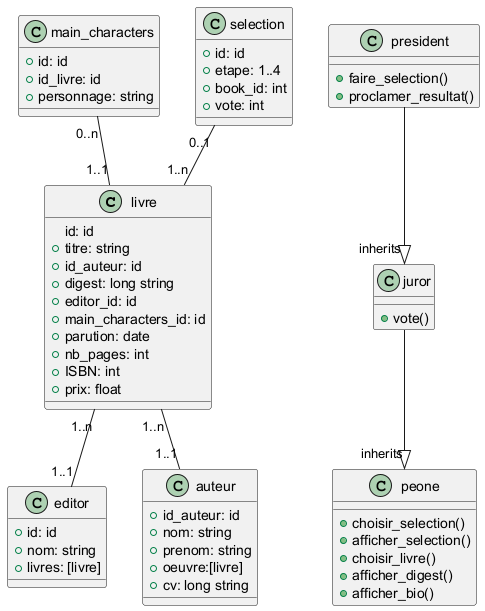

The diagram above was rendered by PlantUML. Its source (embedded in the PNG):
@startuml
'https://plantuml.com/class-diagram
class livre{
id: id
+titre: string
+id_auteur: id
+digest: long string
+editor_id: id
+main_characters_id: id
+parution: date
+nb_pages: int
+ISBN: int
+prix: float
}
class main_characters {
	+id: id
	+id_livre: id
	+personnage: string
}
class editor {
	+id: id
	+nom: string
	+livres: [livre]
}
class auteur{
    +id_auteur: id
    +nom: string
    +prenom: string
    +oeuvre:[livre]
    +cv: long string
}

class selection{
	+id: id
    +etape: 1..4
	+book_id: int
	+vote: int
}
class peone{
    +choisir_selection()
    +afficher_selection()
    +choisir_livre()
    +afficher_digest()
    +afficher_bio()
 }
 class juror{
    +vote()
 }
 class president{
    +faire_selection()
    +proclamer_resultat()
 }
livre"1..n"--"1..1"editor
livre"1..n"--"1..1"auteur
selection"0..1"--"1..n"livre
main_characters"0..n"--"1..1"livre
president--|>"inherits"juror
juror--|>"inherits"peone
@enduml